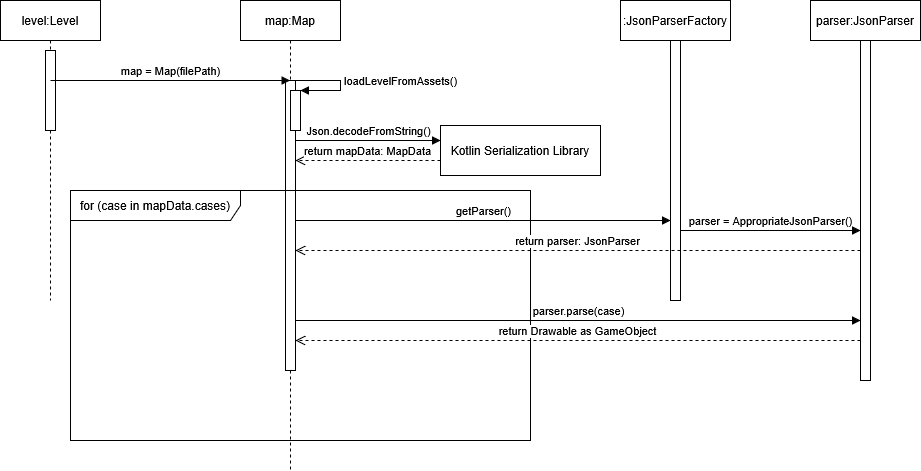

The diagram above was exported from draw.io. Its source (the exported page's mxGraphModel, read from the mxfile embedded in the PNG):
<mxGraphModel dx="1426" dy="786" grid="1" gridSize="10" guides="1" tooltips="1" connect="1" arrows="1" fold="1" page="1" pageScale="1" pageWidth="850" pageHeight="1100" math="0" shadow="0">
  <root>
    <mxCell id="0" />
    <mxCell id="1" parent="0" />
    <mxCell id="MaDbLfp7u3M4PZOakByj-3" value="level:Level" style="shape=umlLifeline;perimeter=lifelinePerimeter;whiteSpace=wrap;html=1;container=1;dropTarget=0;collapsible=0;recursiveResize=0;outlineConnect=0;portConstraint=eastwest;newEdgeStyle={&quot;curved&quot;:0,&quot;rounded&quot;:0};" vertex="1" parent="1">
      <mxGeometry x="140" y="120" width="100" height="300" as="geometry" />
    </mxCell>
    <mxCell id="MaDbLfp7u3M4PZOakByj-6" value="" style="html=1;points=[[0,0,0,0,5],[0,1,0,0,-5],[1,0,0,0,5],[1,1,0,0,-5]];perimeter=orthogonalPerimeter;outlineConnect=0;targetShapes=umlLifeline;portConstraint=eastwest;newEdgeStyle={&quot;curved&quot;:0,&quot;rounded&quot;:0};" vertex="1" parent="MaDbLfp7u3M4PZOakByj-3">
      <mxGeometry x="45" y="50" width="10" height="80" as="geometry" />
    </mxCell>
    <mxCell id="MaDbLfp7u3M4PZOakByj-4" value="&lt;div&gt;map:Map&lt;/div&gt;" style="shape=umlLifeline;perimeter=lifelinePerimeter;whiteSpace=wrap;html=1;container=1;dropTarget=0;collapsible=0;recursiveResize=0;outlineConnect=0;portConstraint=eastwest;newEdgeStyle={&quot;curved&quot;:0,&quot;rounded&quot;:0};" vertex="1" parent="1">
      <mxGeometry x="380" y="120" width="100" height="470" as="geometry" />
    </mxCell>
    <mxCell id="MaDbLfp7u3M4PZOakByj-7" value="" style="html=1;points=[[0,0,0,0,5],[0,1,0,0,-5],[1,0,0,0,5],[1,1,0,0,-5]];perimeter=orthogonalPerimeter;outlineConnect=0;targetShapes=umlLifeline;portConstraint=eastwest;newEdgeStyle={&quot;curved&quot;:0,&quot;rounded&quot;:0};" vertex="1" parent="MaDbLfp7u3M4PZOakByj-4">
      <mxGeometry x="45" y="80" width="10" height="290" as="geometry" />
    </mxCell>
    <mxCell id="MaDbLfp7u3M4PZOakByj-8" value="" style="html=1;points=[[0,0,0,0,5],[0,1,0,0,-5],[1,0,0,0,5],[1,1,0,0,-5]];perimeter=orthogonalPerimeter;outlineConnect=0;targetShapes=umlLifeline;portConstraint=eastwest;newEdgeStyle={&quot;curved&quot;:0,&quot;rounded&quot;:0};" vertex="1" parent="MaDbLfp7u3M4PZOakByj-4">
      <mxGeometry x="50" y="90" width="10" height="40" as="geometry" />
    </mxCell>
    <mxCell id="MaDbLfp7u3M4PZOakByj-9" value="loadLevelFromAssets()" style="html=1;align=left;spacingLeft=2;endArrow=block;rounded=0;edgeStyle=orthogonalEdgeStyle;curved=0;rounded=0;" edge="1" target="MaDbLfp7u3M4PZOakByj-8" parent="MaDbLfp7u3M4PZOakByj-4">
      <mxGeometry x="-0.0526" relative="1" as="geometry">
        <mxPoint x="55" y="80" as="sourcePoint" />
        <Array as="points">
          <mxPoint x="100" y="80" />
          <mxPoint x="100" y="90" />
        </Array>
        <mxPoint as="offset" />
      </mxGeometry>
    </mxCell>
    <mxCell id="MaDbLfp7u3M4PZOakByj-5" value="map = Map(filePath)" style="html=1;verticalAlign=bottom;endArrow=block;curved=0;rounded=0;" edge="1" parent="1" target="MaDbLfp7u3M4PZOakByj-4">
      <mxGeometry width="80" relative="1" as="geometry">
        <mxPoint x="190" y="200" as="sourcePoint" />
        <mxPoint x="270" y="200" as="targetPoint" />
      </mxGeometry>
    </mxCell>
    <mxCell id="MaDbLfp7u3M4PZOakByj-11" value="Json.decodeFromString()" style="html=1;verticalAlign=bottom;endArrow=block;curved=0;rounded=0;entryX=0;entryY=0.3;entryDx=0;entryDy=0;entryPerimeter=0;" edge="1" parent="1" source="MaDbLfp7u3M4PZOakByj-7" target="MaDbLfp7u3M4PZOakByj-12">
      <mxGeometry width="80" relative="1" as="geometry">
        <mxPoint x="440" y="260" as="sourcePoint" />
        <mxPoint x="560" y="260" as="targetPoint" />
      </mxGeometry>
    </mxCell>
    <mxCell id="MaDbLfp7u3M4PZOakByj-12" value="Kotlin Serialization Library" style="html=1;whiteSpace=wrap;" vertex="1" parent="1">
      <mxGeometry x="580" y="245" width="160" height="50" as="geometry" />
    </mxCell>
    <mxCell id="MaDbLfp7u3M4PZOakByj-13" value="return mapData: MapData" style="html=1;verticalAlign=bottom;endArrow=open;dashed=1;endSize=8;curved=0;rounded=0;" edge="1" parent="1" target="MaDbLfp7u3M4PZOakByj-7">
      <mxGeometry relative="1" as="geometry">
        <mxPoint x="580" y="280" as="sourcePoint" />
        <mxPoint x="500" y="280" as="targetPoint" />
      </mxGeometry>
    </mxCell>
    <mxCell id="MaDbLfp7u3M4PZOakByj-14" value="for (case in mapData.cases)" style="shape=umlFrame;whiteSpace=wrap;html=1;pointerEvents=0;width=170;height=30;" vertex="1" parent="1">
      <mxGeometry x="210" y="310" width="460" height="250" as="geometry" />
    </mxCell>
    <mxCell id="MaDbLfp7u3M4PZOakByj-15" value=":JsonParserFactory" style="shape=umlLifeline;perimeter=lifelinePerimeter;whiteSpace=wrap;html=1;container=1;dropTarget=0;collapsible=0;recursiveResize=0;outlineConnect=0;portConstraint=eastwest;newEdgeStyle={&quot;curved&quot;:0,&quot;rounded&quot;:0};" vertex="1" parent="1">
      <mxGeometry x="760" y="120" width="110" height="300" as="geometry" />
    </mxCell>
    <mxCell id="MaDbLfp7u3M4PZOakByj-17" value="" style="html=1;points=[[0,0,0,0,5],[0,1,0,0,-5],[1,0,0,0,5],[1,1,0,0,-5]];perimeter=orthogonalPerimeter;outlineConnect=0;targetShapes=umlLifeline;portConstraint=eastwest;newEdgeStyle={&quot;curved&quot;:0,&quot;rounded&quot;:0};" vertex="1" parent="MaDbLfp7u3M4PZOakByj-15">
      <mxGeometry x="50" y="40" width="10" height="260" as="geometry" />
    </mxCell>
    <mxCell id="MaDbLfp7u3M4PZOakByj-16" value="getParser()" style="html=1;verticalAlign=bottom;endArrow=block;curved=0;rounded=0;" edge="1" parent="1" target="MaDbLfp7u3M4PZOakByj-17">
      <mxGeometry width="80" relative="1" as="geometry">
        <mxPoint x="435" y="340" as="sourcePoint" />
        <mxPoint x="580" y="340" as="targetPoint" />
      </mxGeometry>
    </mxCell>
    <mxCell id="MaDbLfp7u3M4PZOakByj-18" value="return parser: JsonParser" style="html=1;verticalAlign=bottom;endArrow=open;dashed=1;endSize=8;curved=0;rounded=0;" edge="1" parent="1">
      <mxGeometry relative="1" as="geometry">
        <mxPoint x="1000" y="370" as="sourcePoint" />
        <mxPoint x="435" y="370" as="targetPoint" />
      </mxGeometry>
    </mxCell>
    <mxCell id="MaDbLfp7u3M4PZOakByj-19" value="parser:JsonParser" style="shape=umlLifeline;perimeter=lifelinePerimeter;whiteSpace=wrap;html=1;container=1;dropTarget=0;collapsible=0;recursiveResize=0;outlineConnect=0;portConstraint=eastwest;newEdgeStyle={&quot;curved&quot;:0,&quot;rounded&quot;:0};" vertex="1" parent="1">
      <mxGeometry x="950" y="120" width="110" height="380" as="geometry" />
    </mxCell>
    <mxCell id="MaDbLfp7u3M4PZOakByj-20" value="" style="html=1;points=[[0,0,0,0,5],[0,1,0,0,-5],[1,0,0,0,5],[1,1,0,0,-5]];perimeter=orthogonalPerimeter;outlineConnect=0;targetShapes=umlLifeline;portConstraint=eastwest;newEdgeStyle={&quot;curved&quot;:0,&quot;rounded&quot;:0};" vertex="1" parent="MaDbLfp7u3M4PZOakByj-19">
      <mxGeometry x="50" y="40" width="10" height="340" as="geometry" />
    </mxCell>
    <mxCell id="MaDbLfp7u3M4PZOakByj-21" value="parser = AppropriateJsonParser()" style="html=1;verticalAlign=bottom;endArrow=block;curved=0;rounded=0;" edge="1" parent="1" target="MaDbLfp7u3M4PZOakByj-20">
      <mxGeometry width="80" relative="1" as="geometry">
        <mxPoint x="820" y="350" as="sourcePoint" />
        <mxPoint x="970" y="350" as="targetPoint" />
      </mxGeometry>
    </mxCell>
    <mxCell id="MaDbLfp7u3M4PZOakByj-22" value="parser.parse(case)" style="html=1;verticalAlign=bottom;endArrow=block;curved=0;rounded=0;" edge="1" parent="1">
      <mxGeometry width="80" relative="1" as="geometry">
        <mxPoint x="435" y="440" as="sourcePoint" />
        <mxPoint x="1000" y="440" as="targetPoint" />
      </mxGeometry>
    </mxCell>
    <mxCell id="MaDbLfp7u3M4PZOakByj-23" value="return Drawable as GameObject" style="html=1;verticalAlign=bottom;endArrow=open;dashed=1;endSize=8;curved=0;rounded=0;" edge="1" parent="1">
      <mxGeometry relative="1" as="geometry">
        <mxPoint x="1000" y="460" as="sourcePoint" />
        <mxPoint x="435" y="460" as="targetPoint" />
      </mxGeometry>
    </mxCell>
  </root>
</mxGraphModel>